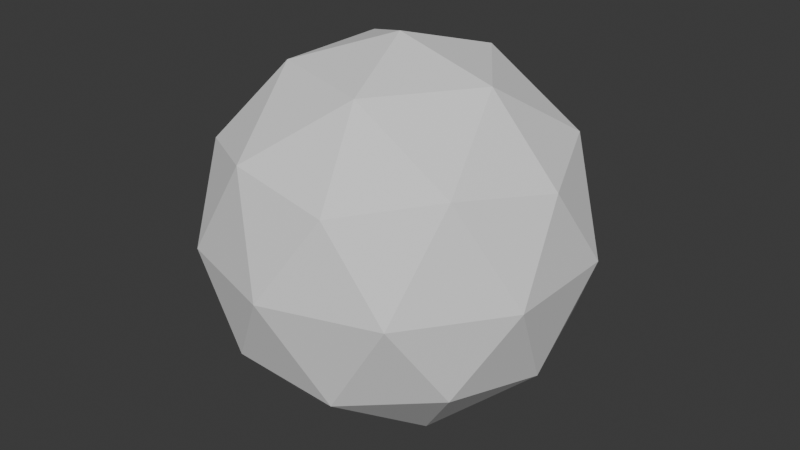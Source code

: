 # Source: testi.blend  (saved by Blender 5.1.30; exported with 4.5.12 LTS)
import bpy
from mathutils import Matrix  # noqa: F401  (used for matrix-valued properties, if any)

bpy.ops.wm.read_factory_settings(use_empty=True)
scene = bpy.context.scene
scene.name = 'Scene'

# ---- collections
col_collection = bpy.data.collections.new('Collection'); scene.collection.children.link(col_collection)

# ---- world
world_world = bpy.data.worlds.new('World'); scene.world = world_world
world_world.use_nodes = True; world_world.node_tree.nodes.clear()
_N = world_world.node_tree.nodes; _L = world_world.node_tree.links
n0 = _N.new('ShaderNodeOutputWorld'); n0.name = 'World Output'; n0.location = (200, 100)
n1 = _N.new('ShaderNodeBackground'); n1.name = 'Background'; n1.location = (-200, 100)
n1.inputs[0].default_value = (0.05088, 0.05088, 0.05088, 1.0)
_L.new(n1.outputs[0], n0.inputs[0])
n0.is_active_output = True
world_world.color = (0.05088, 0.05088, 0.05088)
world_world.sun_shadow_jitter_overblur = 0.0

# ---- meshes
me_icosphere = bpy.data.meshes.new('Icosphere')
me_icosphere.from_pydata([(0.0, 0.0, -9.571), (6.926, -5.032, -4.28), (-2.645, -8.142, -4.28), (-8.561, 0.0, -4.28), (-2.645, 8.142, -4.28), (6.926, 5.032, -4.28), (2.645, -8.142, 4.28), (-6.926, -5.032, 4.28), (-6.926, 5.032, 4.28), (2.645, 8.142, 4.28), (8.561, 0.0, 4.28), (0.0, 0.0, 9.571), (-1.555, -4.786, -8.142), (4.071, -2.958, -8.142), (2.516, -7.743, -5.032), (8.142, 0.0, -5.032), (4.071, 2.958, -8.142), (-5.032, 0.0, -8.142), (-6.587, -4.786, -5.032), (-1.555, 4.786, -8.142), (-6.587, 4.786, -5.032), (2.516, 7.743, -5.032), (9.103, -2.958, 0.0), (9.103, 2.958, 0.0), (0.0, -9.571, 0.0), (5.626, -7.743, 0.0), (-9.103, -2.958, 0.0), (-5.626, -7.743, 0.0), (-5.626, 7.743, 0.0), (-9.103, 2.958, 0.0), (5.626, 7.743, 0.0), (0.0, 9.571, 0.0), (6.587, -4.786, 5.032), (-2.516, -7.743, 5.032), (-8.142, 0.0, 5.032), (-2.516, 7.743, 5.032), (6.587, 4.786, 5.032), (1.555, -4.786, 8.142), (5.032, 0.0, 8.142), (-4.071, -2.958, 8.142), (-4.071, 2.958, 8.142), (1.555, 4.786, 8.142)], [], [(0, 13, 12), (1, 13, 15), (0, 12, 17), (0, 17, 19), (0, 19, 16), (1, 15, 22), (2, 14, 24), (3, 18, 26), (4, 20, 28), (5, 21, 30), (1, 22, 25), (2, 24, 27), (3, 26, 29), (4, 28, 31), (5, 30, 23), (6, 32, 37), (7, 33, 39), (8, 34, 40), (9, 35, 41), (10, 36, 38), (38, 41, 11), (38, 36, 41), (36, 9, 41), (41, 40, 11), (41, 35, 40), (35, 8, 40), (40, 39, 11), (40, 34, 39), (34, 7, 39), (39, 37, 11), (39, 33, 37), (33, 6, 37), (37, 38, 11), (37, 32, 38), (32, 10, 38), (23, 36, 10), (23, 30, 36), (30, 9, 36), (31, 35, 9), (31, 28, 35), (28, 8, 35), (29, 34, 8), (29, 26, 34), (26, 7, 34), (27, 33, 7), (27, 24, 33), (24, 6, 33), (25, 32, 6), (25, 22, 32), (22, 10, 32), (30, 31, 9), (30, 21, 31), (21, 4, 31), (28, 29, 8), (28, 20, 29), (20, 3, 29), (26, 27, 7), (26, 18, 27), (18, 2, 27), (24, 25, 6), (24, 14, 25), (14, 1, 25), (22, 23, 10), (22, 15, 23), (15, 5, 23), (16, 21, 5), (16, 19, 21), (19, 4, 21), (19, 20, 4), (19, 17, 20), (17, 3, 20), (17, 18, 3), (17, 12, 18), (12, 2, 18), (15, 16, 5), (15, 13, 16), (13, 0, 16), (12, 14, 2), (12, 13, 14), (13, 1, 14)])
_uv = me_icosphere.uv_layers.new(name='UVMap')
_uv.uv.foreach_set('vector', [0.1818, 0.0, 0.2273, 0.07873, 0.1364, 0.07873, 0.2727, 0.1575, 0.3182, 0.07873, 0.3636, 0.1575, 0.9091, 0.0, 0.9545, 0.07873, 0.8636, 0.07873, 0.7273, 0.0, 0.7727, 0.07873, 0.6818, 0.07873, 0.5455, 0.0, 0.5909, 0.07873, 0.5, 0.07873, 0.2727, 0.1575, 0.3636, 0.1575, 0.3182, 0.2362, 0.09091, 0.1575, 0.1818, 0.1575, 0.1364, 0.2362, 0.8182, 0.1575, 0.9091, 0.1575, 0.8636, 0.2362, 0.6364, 0.1575, 0.7273, 0.1575, 0.6818, 0.2362, 0.4545, 0.1575, 0.5455, 0.1575, 0.5, 0.2362, 0.2727, 0.1575, 0.3182, 0.2362, 0.2273, 0.2362, 0.09091, 0.1575, 0.1364, 0.2362, 0.04546, 0.2362, 0.8182, 0.1575, 0.8636, 0.2362, 0.7727, 0.2362, 0.6364, 0.1575, 0.6818, 0.2362, 0.5909, 0.2362, 0.4545, 0.1575, 0.5, 0.2362, 0.4091, 0.2362, 0.1818, 0.3149, 0.2727, 0.3149, 0.2273, 0.3937, 0.0, 0.3149, 0.09091, 0.3149, 0.04546, 0.3937, 0.7273, 0.3149, 0.8182, 0.3149, 0.7727, 0.3937, 0.5455, 0.3149, 0.6364, 0.3149, 0.5909, 0.3937, 0.3636, 0.3149, 0.4545, 0.3149, 0.4091, 0.3937, 0.4091, 0.3937, 0.5, 0.3937, 0.4545, 0.4724, 0.4091, 0.3937, 0.4545, 0.3149, 0.5, 0.3937, 0.4545, 0.3149, 0.5455, 0.3149, 0.5, 0.3937, 0.5909, 0.3937, 0.6818, 0.3937, 0.6364, 0.4724, 0.5909, 0.3937, 0.6364, 0.3149, 0.6818, 0.3937, 0.6364, 0.3149, 0.7273, 0.3149, 0.6818, 0.3937, 0.7727, 0.3937, 0.8636, 0.3937, 0.8182, 0.4724, 0.7727, 0.3937, 0.8182, 0.3149, 0.8636, 0.3937, 0.8182, 0.3149, 0.9091, 0.3149, 0.8636, 0.3937, 0.04546, 0.3937, 0.1364, 0.3937, 0.09091, 0.4724, 0.04546, 0.3937, 0.09091, 0.3149, 0.1364, 0.3937, 0.09091, 0.3149, 0.1818, 0.3149, 0.1364, 0.3937, 0.2273, 0.3937, 0.3182, 0.3937, 0.2727, 0.4724, 0.2273, 0.3937, 0.2727, 0.3149, 0.3182, 0.3937, 0.2727, 0.3149, 0.3636, 0.3149, 0.3182, 0.3937, 0.4091, 0.2362, 0.4545, 0.3149, 0.3636, 0.3149, 0.4091, 0.2362, 0.5, 0.2362, 0.4545, 0.3149, 0.5, 0.2362, 0.5455, 0.3149, 0.4545, 0.3149, 0.5909, 0.2362, 0.6364, 0.3149, 0.5455, 0.3149, 0.5909, 0.2362, 0.6818, 0.2362, 0.6364, 0.3149, 0.6818, 0.2362, 0.7273, 0.3149, 0.6364, 0.3149, 0.7727, 0.2362, 0.8182, 0.3149, 0.7273, 0.3149, 0.7727, 0.2362, 0.8636, 0.2362, 0.8182, 0.3149, 0.8636, 0.2362, 0.9091, 0.3149, 0.8182, 0.3149, 0.04546, 0.2362, 0.09091, 0.3149, 0.0, 0.3149, 0.04546, 0.2362, 0.1364, 0.2362, 0.09091, 0.3149, 0.1364, 0.2362, 0.1818, 0.3149, 0.09091, 0.3149, 0.2273, 0.2362, 0.2727, 0.3149, 0.1818, 0.3149, 0.2273, 0.2362, 0.3182, 0.2362, 0.2727, 0.3149, 0.3182, 0.2362, 0.3636, 0.3149, 0.2727, 0.3149, 0.5, 0.2362, 0.5909, 0.2362, 0.5455, 0.3149, 0.5, 0.2362, 0.5455, 0.1575, 0.5909, 0.2362, 0.5455, 0.1575, 0.6364, 0.1575, 0.5909, 0.2362, 0.6818, 0.2362, 0.7727, 0.2362, 0.7273, 0.3149, 0.6818, 0.2362, 0.7273, 0.1575, 0.7727, 0.2362, 0.7273, 0.1575, 0.8182, 0.1575, 0.7727, 0.2362, 0.8636, 0.2362, 0.9545, 0.2362, 0.9091, 0.3149, 0.8636, 0.2362, 0.9091, 0.1575, 0.9545, 0.2362, 0.9091, 0.1575, 1.0, 0.1575, 0.9545, 0.2362, 0.1364, 0.2362, 0.2273, 0.2362, 0.1818, 0.3149, 0.1364, 0.2362, 0.1818, 0.1575, 0.2273, 0.2362, 0.1818, 0.1575, 0.2727, 0.1575, 0.2273, 0.2362, 0.3182, 0.2362, 0.4091, 0.2362, 0.3636, 0.3149, 0.3182, 0.2362, 0.3636, 0.1575, 0.4091, 0.2362, 0.3636, 0.1575, 0.4545, 0.1575, 0.4091, 0.2362, 0.5, 0.07873, 0.5455, 0.1575, 0.4545, 0.1575, 0.5, 0.07873, 0.5909, 0.07873, 0.5455, 0.1575, 0.5909, 0.07873, 0.6364, 0.1575, 0.5455, 0.1575, 0.6818, 0.07873, 0.7273, 0.1575, 0.6364, 0.1575, 0.6818, 0.07873, 0.7727, 0.07873, 0.7273, 0.1575, 0.7727, 0.07873, 0.8182, 0.1575, 0.7273, 0.1575, 0.8636, 0.07873, 0.9091, 0.1575, 0.8182, 0.1575, 0.8636, 0.07873, 0.9545, 0.07873, 0.9091, 0.1575, 0.9545, 0.07873, 1.0, 0.1575, 0.9091, 0.1575, 0.3636, 0.1575, 0.4091, 0.07873, 0.4545, 0.1575, 0.3636, 0.1575, 0.3182, 0.07873, 0.4091, 0.07873, 0.3182, 0.07873, 0.3636, 0.0, 0.4091, 0.07873, 0.1364, 0.07873, 0.1818, 0.1575, 0.09091, 0.1575, 0.1364, 0.07873, 0.2273, 0.07873, 0.1818, 0.1575, 0.2273, 0.07873, 0.2727, 0.1575, 0.1818, 0.1575])
me_icosphere.update()

# ---- objects
ob_icosphere = bpy.data.objects.new('Icosphere', me_icosphere)
ob_playerspawn = bpy.data.objects.new('PlayerSpawn', None)

# ---- transforms, parenting, visibility, modifiers, constraints
ob_icosphere.location = (0.0, 0.0, -10.3)
ob_playerspawn.location = (0.0, 0.0, 1.093)

# ---- collection membership
col_collection.objects.link(ob_icosphere)
col_collection.objects.link(ob_playerspawn)

# ---- scene / render settings (as saved in the file)
scene.frame_start = 1; scene.frame_end = 250; scene.frame_set(1)
scene.render.engine = 'BLENDER_EEVEE_NEXT'
scene.render.bake_bias = 0.0
scene.render.bake_samples = 0
scene.cycles.sampling_pattern = 'TABULATED_SOBOL'
scene.eevee.use_volume_custom_range = False
bpy.context.view_layer.update()

# ---- added for rendering (the .blend has no active camera and no usable light): camera, sun
cam_auto = bpy.data.cameras.new('AutoCamera')
cam_auto.lens = 50.0
cam_auto.sensor_width = 36.0
cam_auto.clip_end = 1000.0
ob_auto_camera = bpy.data.objects.new('AutoCamera', cam_auto)
scene.collection.objects.link(ob_auto_camera)
ob_auto_camera.location = (30.1842, -36.221, 13.8509)
ob_auto_camera.rotation_euler = (1.09748, -7.21219e-08, 0.694738)
scene.camera = ob_auto_camera
light_auto_sun = bpy.data.lights.new('AutoSun', 'SUN')
light_auto_sun.energy = 3.0
light_auto_sun.angle = 0.0523599
ob_auto_sun = bpy.data.objects.new('AutoSun', light_auto_sun)
scene.collection.objects.link(ob_auto_sun)
ob_auto_sun.rotation_euler = (0.872665, 0.174533, 0.523599)
bpy.context.view_layer.update()
